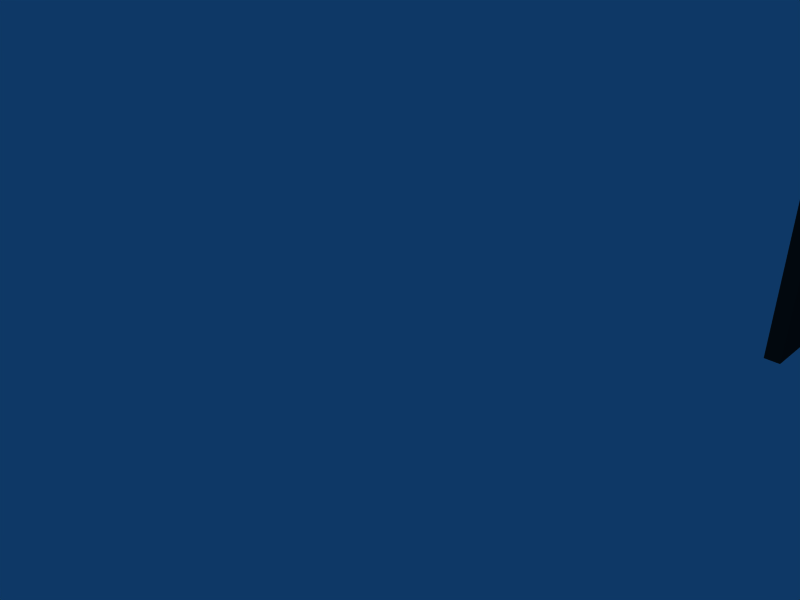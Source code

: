 # Source: table_1.blend  (saved by Blender 2.46.0; exported with 4.5.12 LTS)
import bpy
from mathutils import Matrix  # noqa: F401  (used for matrix-valued properties, if any)

bpy.ops.wm.read_factory_settings(use_empty=True)
scene = bpy.context.scene
scene.name = 'Scene'

# ---- collections
col_collection_1 = bpy.data.collections.new('Collection 1'); scene.collection.children.link(col_collection_1)
col_collection_5 = bpy.data.collections.new('Collection 5'); scene.collection.children.link(col_collection_5)

# ---- materials (node trees are filled in below, after node groups)
mat_fusta_taula = bpy.data.materials.new('fusta_taula')
mat_fusta_taula.alpha_threshold = 0.0
mat_fusta_taula.preview_render_type = 'FLAT'
mat_fusta_taula.diffuse_color = (0.1396, 0.1396, 0.1396, 1.0)
mat_fusta_taula.roughness = 0.5
mat_fusta_taula.specular_intensity = 0.2644
mat_fusta_taula.line_color = (0.0, 0.0, 0.0, 1.0)
mat_patas_metal = bpy.data.materials.new('patas_metal')
mat_patas_metal.alpha_threshold = 0.0
mat_patas_metal.preview_render_type = 'FLAT'
mat_patas_metal.roughness = 0.5
mat_patas_metal.specular_intensity = 1.929
mat_patas_metal.line_color = (0.0, 0.0, 0.0, 1.0)
mat_patas_metal_001 = bpy.data.materials.new('patas_metal.001')
mat_patas_metal_001.alpha_threshold = 0.0
mat_patas_metal_001.preview_render_type = 'FLAT'
mat_patas_metal_001.roughness = 0.5
mat_patas_metal_001.specular_intensity = 1.929
mat_patas_metal_001.line_color = (0.0, 0.0, 0.0, 1.0)
mat_patas_metal_002 = bpy.data.materials.new('patas_metal.002')
mat_patas_metal_002.alpha_threshold = 0.0
mat_patas_metal_002.preview_render_type = 'FLAT'
mat_patas_metal_002.roughness = 0.5
mat_patas_metal_002.specular_intensity = 1.929
mat_patas_metal_002.line_color = (0.0, 0.0, 0.0, 1.0)
mat_patas_metal_003 = bpy.data.materials.new('patas_metal.003')
mat_patas_metal_003.alpha_threshold = 0.0
mat_patas_metal_003.preview_render_type = 'FLAT'
mat_patas_metal_003.roughness = 0.5
mat_patas_metal_003.specular_intensity = 1.929
mat_patas_metal_003.line_color = (0.0, 0.0, 0.0, 1.0)
mat_ceramix2 = bpy.data.materials.new('ceramix2')
mat_ceramix2.alpha_threshold = 0.0
mat_ceramix2.diffuse_color = (1.0, 0.549, 0.0, 1.0)
mat_ceramix2.roughness = 0.5
mat_ceramix2.line_color = (0.0, 0.0, 0.0, 1.0)
mat_ceramix2_001 = bpy.data.materials.new('ceramix2.001')
mat_ceramix2_001.alpha_threshold = 0.0
mat_ceramix2_001.diffuse_color = (1.0, 0.549, 0.0, 1.0)
mat_ceramix2_001.roughness = 0.5
mat_ceramix2_001.line_color = (0.0, 0.0, 0.0, 1.0)

# ---- material node trees

# ---- world
world_world = bpy.data.worlds.new('World'); scene.world = world_world
world_world.color = (0.05656, 0.2208, 0.4)
world_world.use_sun_shadow = False
world_world.sun_shadow_jitter_overblur = 0.0
world_world.cycles.sampling_method = 'MANUAL'
world_world.cycles.sample_map_resolution = 256

# ---- cameras
cam_camera = bpy.data.cameras.new('Camera')
cam_camera.passepartout_alpha = 0.7
cam_camera.clip_end = 100.0
cam_camera.lens = 35.0
cam_camera.ortho_scale = 7.314
cam_camera.show_passepartout = False
cam_camera.dof.focus_distance = 0.0
cam_camera.dof.aperture_fstop = 128.0

# ---- meshes
me_plane_009 = bpy.data.meshes.new('Plane.009')
me_plane_009.from_pydata([(7.004e-07, 0.5333, 9.718e-08), (7.004e-07, 0.1333, 8.067e-08), (-4.733, 0.1333, 8.067e-08), (-4.733, 0.5333, 9.718e-08), (-5.067, 0.1333, 8.067e-08), (-5.067, 0.5333, 9.718e-08), (-4.733, -4.0, -2.314e-07), (-5.067, -4.0, -2.314e-07), (-5.067, -4.0, 2.0), (-4.733, -4.0, 2.0), (-5.067, 0.5333, 2.0), (-5.067, 0.1333, 2.0), (-4.733, 0.5333, 2.0), (-4.733, 0.1333, 2.0), (7.004e-07, 0.1333, 2.0), (7.004e-07, 0.5333, 2.0), (-4.733, -4.0, 0.6), (-4.733, 0.1333, 0.6), (-5.067, -4.0, 0.6), (-5.067, 0.1333, 0.6), (-5.067, 0.5333, 0.6), (-4.733, 0.5333, 0.6), (7.004e-07, 0.5333, 0.6), (7.004e-07, 0.1333, 0.6), (-4.733, -4.0, 1.09), (-4.733, 0.1333, 1.09), (-5.067, -4.0, 1.09), (-5.067, 0.1333, 1.09), (-5.067, 0.5333, 1.09), (-4.733, 0.5333, 1.09), (7.004e-07, 0.5333, 1.09), (7.004e-07, 0.1333, 1.09), (-5.067, -0.05667, 6.633e-08), (-4.733, -0.05667, 6.633e-08), (-4.733, -0.05667, 2.0), (-5.067, -0.05667, 2.0), (-4.733, -0.05667, 0.6), (-5.067, -0.05667, 0.6), (-4.733, -0.05667, 1.09), (-5.067, -0.05667, 1.09), (-5.067, -0.4177, 3.908e-08), (-4.733, -0.4177, 3.908e-08), (-4.733, -0.4177, 2.0), (-5.067, -0.4177, 2.0), (-4.733, -0.4177, 0.6), (-5.067, -0.4177, 0.6), (-4.733, -0.4177, 1.09), (-5.067, -0.4177, 1.09), (9.537e-07, -0.4177, 1.09), (9.537e-07, -0.4177, 0.6), (9.537e-07, -0.05667, 1.09), (9.537e-07, -0.05667, 0.6)], [], [(0, 3, 2, 1), (2, 3, 5, 4), (13, 12, 15, 14), (10, 12, 13, 11), (7, 18, 16, 6), (5, 20, 19, 4), (3, 21, 20, 5), (0, 22, 21, 3), (22, 0, 1, 23), (2, 17, 23, 1), (18, 26, 24, 16), (26, 8, 9, 24), (20, 28, 27, 19), (28, 10, 11, 27), (21, 29, 28, 20), (29, 12, 10, 28), (22, 30, 29, 21), (30, 15, 12, 29), (23, 31, 30, 22), (31, 14, 15, 30), (17, 25, 31, 23), (25, 13, 14, 31), (4, 32, 33, 2), (35, 11, 13, 34), (36, 17, 2, 33), (19, 37, 32, 4), (38, 25, 17, 36), (34, 13, 25, 38), (27, 39, 37, 19), (11, 35, 39, 27), (32, 40, 41, 33), (40, 7, 6, 41), (8, 43, 42, 9), (43, 35, 34, 42), (16, 44, 41, 6), (44, 36, 33, 41), (37, 45, 40, 32), (45, 18, 7, 40), (24, 46, 44, 16), (9, 42, 46, 24), (42, 34, 38, 46), (39, 47, 45, 37), (47, 26, 18, 45), (35, 43, 47, 39), (43, 8, 26, 47), (44, 46, 48, 49), (46, 38, 50, 48), (36, 44, 49, 51), (38, 36, 51, 50), (48, 50, 51, 49)])
me_plane_009.materials.append(mat_fusta_taula)
me_plane_009.use_remesh_preserve_volume = False
me_plane_009.use_remesh_preserve_attributes = False
me_plane_009.use_mirror_vertex_groups = False
me_plane_009.update()
me_cube_002 = bpy.data.meshes.new('Cube.002')
me_cube_002.from_pydata([(0.21, 0.3, -0.3), (0.21, -0.3, -0.3), (-0.21, -0.3, -0.3), (-0.21, 0.3, -0.3), (0.21, 0.3, 0.3), (0.21, -0.3, 0.3), (-0.21, -0.3, 0.3), (-0.21, 0.3, 0.3), (0.1817, 0.2596, 0.3), (-0.1817, 0.2596, 0.3), (-0.1817, -0.2596, 0.3), (0.1817, -0.2596, 0.3), (0.1817, 0.2596, 0.05766), (0.1817, -0.2596, 0.05766), (-0.1817, -0.2596, 0.05766), (-0.1817, 0.2596, 0.05766)], [], [(0, 1, 2, 3), (0, 4, 5, 1), (1, 5, 6, 2), (2, 6, 7, 3), (4, 0, 3, 7), (4, 7, 9, 8), (7, 6, 10, 9), (6, 5, 11, 10), (5, 4, 8, 11), (11, 8, 12, 13), (10, 11, 13, 14), (9, 10, 14, 15), (8, 9, 15, 12)])
me_cube_002.materials.append(mat_patas_metal)
me_cube_002.use_remesh_preserve_volume = False
me_cube_002.use_remesh_preserve_attributes = False
me_cube_002.use_mirror_vertex_groups = False
me_cube_002.update()
me_cube_008 = bpy.data.meshes.new('Cube.008')
me_cube_008.from_pydata([(0.21, 0.3, -0.3), (0.21, -0.3, -0.3), (-0.21, -0.3, -0.3), (-0.21, 0.3, -0.3), (0.21, 0.3, 0.3), (0.21, -0.3, 0.3), (-0.21, -0.3, 0.3), (-0.21, 0.3, 0.3), (0.1817, 0.2596, 0.3), (-0.1817, 0.2596, 0.3), (-0.1817, -0.2596, 0.3), (0.1817, -0.2596, 0.3), (0.1817, 0.2596, 0.05766), (0.1817, -0.2596, 0.05766), (-0.1817, -0.2596, 0.05766), (-0.1817, 0.2596, 0.05766)], [], [(0, 1, 2, 3), (0, 4, 5, 1), (1, 5, 6, 2), (2, 6, 7, 3), (4, 0, 3, 7), (4, 7, 9, 8), (7, 6, 10, 9), (6, 5, 11, 10), (5, 4, 8, 11), (11, 8, 12, 13), (10, 11, 13, 14), (9, 10, 14, 15), (8, 9, 15, 12)])
me_cube_008.materials.append(mat_patas_metal_001)
me_cube_008.use_remesh_preserve_volume = False
me_cube_008.use_remesh_preserve_attributes = False
me_cube_008.use_mirror_vertex_groups = False
me_cube_008.update()
me_cube_004 = bpy.data.meshes.new('Cube.004')
me_cube_004.from_pydata([(0.1, 0.1, -0.1), (0.1, -0.1, -0.1), (-0.1, -0.1, -0.1), (-0.1, 0.1, -0.1), (0.1, 0.1, 0.1), (0.1, -0.1, 0.1), (-0.1, -0.1, 0.1), (-0.1, 0.1, 0.1)], [], [(0, 1, 2, 3), (4, 7, 6, 5), (0, 4, 5, 1), (1, 5, 6, 2), (2, 6, 7, 3), (4, 0, 3, 7)])
me_cube_004.materials.append(mat_patas_metal_002)
me_cube_004.use_remesh_preserve_volume = False
me_cube_004.use_remesh_preserve_attributes = False
me_cube_004.use_mirror_vertex_groups = False
me_cube_004.update()
me_cube_007 = bpy.data.meshes.new('Cube.007')
me_cube_007.from_pydata([(0.1, 0.1, -0.1), (0.1, -0.1, -0.1), (-0.1, -0.1, -0.1), (-0.1, 0.1, -0.1), (0.1, 0.1, 0.1), (0.1, -0.1, 0.1), (-0.1, -0.1, 0.1), (-0.1, 0.1, 0.1)], [], [(0, 1, 2, 3), (4, 7, 6, 5), (0, 4, 5, 1), (1, 5, 6, 2), (2, 6, 7, 3), (4, 0, 3, 7)])
me_cube_007.materials.append(mat_patas_metal_003)
me_cube_007.use_remesh_preserve_volume = False
me_cube_007.use_remesh_preserve_attributes = False
me_cube_007.use_mirror_vertex_groups = False
me_cube_007.update()
me_cube_005 = bpy.data.meshes.new('Cube.005')
me_cube_005.from_pydata([(0.1817, 0.2596, 0.05766), (0.1817, -0.2596, 0.05766), (-0.1817, -0.2596, 0.05766), (-0.1817, 0.2596, 0.05766)], [], [(0, 3, 2, 1)])
me_cube_005.use_remesh_preserve_volume = False
me_cube_005.use_remesh_preserve_attributes = False
me_cube_005.use_mirror_vertex_groups = False
me_cube_005.update()
me_cube_006 = bpy.data.meshes.new('Cube.006')
me_cube_006.from_pydata([(0.1817, 0.2596, 0.05766), (0.1817, -0.2596, 0.05766), (-0.1817, -0.2596, 0.05766), (-0.1817, 0.2596, 0.05766)], [], [(0, 3, 2, 1)])
me_cube_006.use_remesh_preserve_volume = False
me_cube_006.use_remesh_preserve_attributes = False
me_cube_006.use_mirror_vertex_groups = False
me_cube_006.update()
me_circle_005 = bpy.data.meshes.new('Circle.005')
me_circle_005.from_pydata([(0.07071, 0.07071, 0.0), (0.08315, 0.05556, 0.0), (0.09239, 0.03827, 0.0), (0.09808, 0.01951, 0.0), (0.1, 2.14e-07, 0.0), (0.09808, -0.01951, 0.0), (0.09239, -0.03827, 0.0), (0.08315, -0.05556, 0.0), (0.07071, -0.07071, 0.0), (0.05556, -0.08315, 0.0), (0.03827, -0.09239, 0.0), (0.01951, -0.09808, 0.0), (2.535e-07, -0.1, 0.0), (-0.01951, -0.09808, 0.0), (-0.03827, -0.09239, 0.0), (-0.05556, -0.08315, 0.0), (-0.07071, -0.07071, 0.0), (-0.08315, -0.05556, 0.0), (-0.09239, -0.03827, 0.0), (-0.09808, -0.01951, 0.0), (-0.1, 3.03e-07, 0.0), (-0.09808, 0.01951, 0.0), (-0.09239, 0.03827, 0.0), (-0.08315, 0.05556, 0.0), (-0.07071, 0.07071, 0.0), (-0.05556, 0.08315, 0.0), (-0.03827, 0.09239, 0.0), (-0.01951, 0.09808, 0.0), (4.466e-07, 0.1, 0.0), (0.01951, 0.09808, 0.0), (0.03827, 0.09239, 0.0), (0.05556, 0.08315, 0.0), (2.861e-07, 2.064e-07, 0.0), (0.05556, 0.08315, 0.02), (0.03827, 0.09239, 0.02), (0.01951, 0.09808, 0.02), (4.466e-07, 0.1, 0.02), (-0.01951, 0.09808, 0.02), (-0.03827, 0.09239, 0.02), (-0.05556, 0.08315, 0.02), (-0.07071, 0.07071, 0.02), (-0.08315, 0.05556, 0.02), (-0.09239, 0.03827, 0.02), (-0.09808, 0.01951, 0.02), (-0.1, 3.03e-07, 0.02), (-0.09808, -0.01951, 0.02), (-0.09239, -0.03827, 0.02), (-0.08315, -0.05556, 0.02), (-0.07071, -0.07071, 0.02), (-0.05556, -0.08315, 0.02), (-0.03827, -0.09239, 0.02), (-0.01951, -0.09808, 0.02), (2.535e-07, -0.1, 0.02), (0.01951, -0.09808, 0.02), (0.03827, -0.09239, 0.02), (0.05556, -0.08315, 0.02), (0.07071, -0.07071, 0.02), (0.08315, -0.05556, 0.02), (0.09239, -0.03827, 0.02), (0.09808, -0.01951, 0.02), (0.1, 2.14e-07, 0.02), (0.09808, 0.01951, 0.02), (0.09239, 0.03827, 0.02), (0.08315, 0.05556, 0.02), (0.07071, 0.07071, 0.02), (0.1278, 0.1278, 0.07075), (0.1503, 0.1004, 0.07075), (0.167, 0.06916, 0.07075), (0.1773, 0.03526, 0.07075), (0.1807, 1.965e-07, 0.07075), (0.1773, -0.03526, 0.07075), (0.167, -0.06916, 0.07075), (0.1503, -0.1004, 0.07075), (0.1278, -0.1278, 0.07075), (0.1004, -0.1503, 0.07075), (0.06916, -0.167, 0.07075), (0.03526, -0.1773, 0.07075), (1.942e-07, -0.1807, 0.07075), (-0.03526, -0.1773, 0.07075), (-0.06916, -0.167, 0.07075), (-0.1004, -0.1503, 0.07075), (-0.1278, -0.1278, 0.07075), (-0.1503, -0.1004, 0.07075), (-0.167, -0.06916, 0.07075), (-0.1773, -0.03526, 0.07075), (-0.1807, 3.574e-07, 0.07075), (-0.1773, 0.03526, 0.07075), (-0.167, 0.06916, 0.07075), (-0.1503, 0.1004, 0.07075), (-0.1278, 0.1278, 0.07075), (-0.1004, 0.1503, 0.07075), (-0.06916, 0.167, 0.07075), (-0.03526, 0.1773, 0.07075), (5.432e-07, 0.1807, 0.07075), (0.03526, 0.1773, 0.07075), (0.06916, 0.167, 0.07075), (0.1004, 0.1503, 0.07075), (0.1004, 0.1503, 0.1552), (0.06916, 0.167, 0.1552), (0.03526, 0.1773, 0.1552), (5.432e-07, 0.1807, 0.1552), (-0.03526, 0.1773, 0.1552), (-0.06916, 0.167, 0.1552), (-0.1004, 0.1503, 0.1552), (-0.1278, 0.1278, 0.1552), (-0.1503, 0.1004, 0.1552), (-0.167, 0.06916, 0.1552), (-0.1773, 0.03526, 0.1552), (-0.1807, 3.574e-07, 0.1552), (-0.1773, -0.03526, 0.1552), (-0.167, -0.06916, 0.1552), (-0.1503, -0.1004, 0.1552), (-0.1278, -0.1278, 0.1552), (-0.1004, -0.1503, 0.1552), (-0.06916, -0.167, 0.1552), (-0.03526, -0.1773, 0.1552), (1.942e-07, -0.1807, 0.1552), (0.03526, -0.1773, 0.1552), (0.06916, -0.167, 0.1552), (0.1004, -0.1503, 0.1552), (0.1278, -0.1278, 0.1552), (0.1503, -0.1004, 0.1552), (0.167, -0.06916, 0.1552), (0.1773, -0.03526, 0.1552), (0.1807, 1.965e-07, 0.1552), (0.1773, 0.03526, 0.1552), (0.167, 0.06916, 0.1552), (0.1503, 0.1004, 0.1552), (0.1278, 0.1278, 0.1552), (0.05504, 0.05504, 0.2232), (0.06472, 0.04324, 0.2232), (0.07191, 0.02979, 0.2232), (0.07634, 0.01518, 0.2232), (0.07783, 2.161e-07, 0.2232), (0.07634, -0.01518, 0.2232), (0.07191, -0.02979, 0.2232), (0.06472, -0.04324, 0.2232), (0.05504, -0.05504, 0.2232), (0.04324, -0.06472, 0.2232), (0.02979, -0.07191, 0.2232), (0.01518, -0.07634, 0.2232), (2.731e-07, -0.07783, 0.2232), (-0.01518, -0.07634, 0.2232), (-0.02979, -0.07191, 0.2232), (-0.04324, -0.06472, 0.2232), (-0.05504, -0.05504, 0.2232), (-0.06472, -0.04324, 0.2232), (-0.07191, -0.02979, 0.2232), (-0.07634, -0.01518, 0.2232), (-0.07783, 2.854e-07, 0.2232), (-0.07634, 0.01518, 0.2232), (-0.07191, 0.02979, 0.2232), (-0.06472, 0.04324, 0.2232), (-0.05504, 0.05504, 0.2232), (-0.04324, 0.06472, 0.2232), (-0.02979, 0.07191, 0.2232), (-0.01518, 0.07634, 0.2232), (4.234e-07, 0.07783, 0.2232), (0.01519, 0.07634, 0.2232), (0.02979, 0.07191, 0.2232), (0.04324, 0.06472, 0.2232), (0.04324, 0.06472, 0.2678), (0.02979, 0.07191, 0.2678), (0.01519, 0.07634, 0.2678), (4.234e-07, 0.07783, 0.2678), (-0.01518, 0.07634, 0.2678), (-0.02979, 0.07191, 0.2678), (-0.04324, 0.06472, 0.2678), (-0.05504, 0.05504, 0.2678), (-0.06472, 0.04324, 0.2678), (-0.07191, 0.02979, 0.2678), (-0.07634, 0.01518, 0.2678), (-0.07783, 2.854e-07, 0.2678), (-0.07634, -0.01518, 0.2678), (-0.07191, -0.02979, 0.2678), (-0.06472, -0.04324, 0.2678), (-0.05504, -0.05504, 0.2678), (-0.04324, -0.06472, 0.2678), (-0.02979, -0.07191, 0.2678), (-0.01518, -0.07634, 0.2678), (2.731e-07, -0.07783, 0.2678), (0.01518, -0.07634, 0.2678), (0.02979, -0.07191, 0.2678), (0.04324, -0.06472, 0.2678), (0.05504, -0.05504, 0.2678), (0.06472, -0.04324, 0.2678), (0.07191, -0.02979, 0.2678), (0.07634, -0.01518, 0.2678), (0.07783, 2.161e-07, 0.2678), (0.07634, 0.01518, 0.2678), (0.07191, 0.02979, 0.2678), (0.06472, 0.04324, 0.2678), (0.05504, 0.05504, 0.2678), (0.1232, 0.1232, 0.3123), (0.1449, 0.09682, 0.3123), (0.161, 0.06669, 0.3123), (0.1709, 0.034, 0.3123), (0.1743, 1.978e-07, 0.3123), (0.1709, -0.034, 0.3123), (0.161, -0.06669, 0.3123), (0.1449, -0.09682, 0.3123), (0.1232, -0.1232, 0.3123), (0.09682, -0.1449, 0.3123), (0.06669, -0.161, 0.3123), (0.034, -0.1709, 0.3123), (1.97e-07, -0.1743, 0.3123), (-0.034, -0.1709, 0.3123), (-0.06669, -0.161, 0.3123), (-0.09682, -0.1449, 0.3123), (-0.1232, -0.1232, 0.3123), (-0.1449, -0.09682, 0.3123), (-0.161, -0.06669, 0.3123), (-0.1709, -0.034, 0.3123), (-0.1743, 3.53e-07, 0.3123), (-0.1709, 0.034, 0.3123), (-0.161, 0.06669, 0.3123), (-0.1449, 0.09682, 0.3123), (-0.1232, 0.1232, 0.3123), (-0.09682, 0.1449, 0.3123), (-0.06669, 0.161, 0.3123), (-0.034, 0.1709, 0.3123), (5.336e-07, 0.1743, 0.3123), (0.034, 0.1709, 0.3123), (0.06669, 0.161, 0.3123), (0.09682, 0.1449, 0.3123), (0.1449, 0.09682, 0.336), (0.1232, 0.1232, 0.336), (0.161, 0.06669, 0.336), (0.1709, 0.034, 0.336), (0.1743, 1.978e-07, 0.336), (0.1709, -0.034, 0.336), (0.161, -0.06669, 0.336), (0.1449, -0.09682, 0.336), (0.1232, -0.1232, 0.336), (0.09682, -0.1449, 0.336), (0.06669, -0.161, 0.336), (0.034, -0.1709, 0.336), (1.97e-07, -0.1743, 0.336), (-0.034, -0.1709, 0.336), (-0.06669, -0.161, 0.336), (-0.09682, -0.1449, 0.336), (-0.1232, -0.1232, 0.336), (-0.1449, -0.09682, 0.336), (-0.161, -0.06669, 0.336), (-0.1709, -0.034, 0.336), (-0.1743, 3.53e-07, 0.336), (-0.1709, 0.034, 0.336), (-0.161, 0.06669, 0.336), (-0.1449, 0.09682, 0.336), (-0.1232, 0.1232, 0.336), (-0.09682, 0.1449, 0.336), (-0.06669, 0.161, 0.336), (-0.034, 0.1709, 0.336), (5.336e-07, 0.1743, 0.336), (0.034, 0.1709, 0.336), (0.06669, 0.161, 0.336), (0.09682, 0.1449, 0.336), (0.1049, 0.1049, 0.336), (0.1234, 0.08244, 0.336), (0.1371, 0.05678, 0.336), (0.1455, 0.02895, 0.336), (0.1484, 2.019e-07, 0.336), (0.1455, -0.02895, 0.336), (0.1371, -0.05678, 0.336), (0.1234, -0.08243, 0.336), (0.1049, -0.1049, 0.336), (0.08244, -0.1234, 0.336), (0.05678, -0.1371, 0.336), (0.02895, -0.1455, 0.336), (2.16e-07, -0.1484, 0.336), (-0.02895, -0.1455, 0.336), (-0.05678, -0.1371, 0.336), (-0.08243, -0.1234, 0.336), (-0.1049, -0.1049, 0.336), (-0.1234, -0.08243, 0.336), (-0.1371, -0.05678, 0.336), (-0.1455, -0.02895, 0.336), (-0.1484, 3.339e-07, 0.336), (-0.1455, 0.02895, 0.336), (-0.1371, 0.05678, 0.336), (-0.1234, 0.08244, 0.336), (-0.1049, 0.1049, 0.336), (-0.08243, 0.1234, 0.336), (-0.05678, 0.1371, 0.336), (-0.02895, 0.1455, 0.336), (5.026e-07, 0.1484, 0.336), (0.02895, 0.1455, 0.336), (0.05678, 0.1371, 0.336), (0.08244, 0.1234, 0.336), (0.09613, 0.09613, 0.3254), (0.113, 0.07553, 0.3254), (0.1256, 0.05203, 0.3254), (0.1333, 0.02652, 0.3254), (0.136, 2.041e-07, 0.3254), (0.1333, -0.02652, 0.3254), (0.1256, -0.05203, 0.3254), (0.113, -0.07553, 0.3254), (0.09613, -0.09613, 0.3254), (0.07553, -0.113, 0.3254), (0.05203, -0.1256, 0.3254), (0.02652, -0.1333, 0.3254), (2.25e-07, -0.1359, 0.3254), (-0.02652, -0.1333, 0.3254), (-0.05203, -0.1256, 0.3254), (-0.07553, -0.113, 0.3254), (-0.09613, -0.09613, 0.3254), (-0.113, -0.07553, 0.3254), (-0.1256, -0.05203, 0.3254), (-0.1333, -0.02652, 0.3254), (-0.1359, 3.251e-07, 0.3254), (-0.1333, 0.02652, 0.3254), (-0.1256, 0.05203, 0.3254), (-0.113, 0.07553, 0.3254), (-0.09613, 0.09613, 0.3254), (-0.07553, 0.113, 0.3254), (-0.05203, 0.1256, 0.3254), (-0.02652, 0.1333, 0.3254), (4.875e-07, 0.136, 0.3254), (0.02652, 0.1333, 0.3254), (0.05203, 0.1256, 0.3254), (0.07553, 0.113, 0.3254)], [], [(32, 0, 1), (32, 1, 2), (32, 2, 3), (32, 3, 4), (32, 4, 5), (32, 5, 6), (32, 6, 7), (32, 7, 8), (32, 8, 9), (32, 9, 10), (32, 10, 11), (32, 11, 12), (32, 12, 13), (32, 13, 14), (32, 14, 15), (32, 15, 16), (32, 16, 17), (32, 17, 18), (32, 18, 19), (32, 19, 20), (32, 20, 21), (32, 21, 22), (32, 22, 23), (32, 23, 24), (32, 24, 25), (32, 25, 26), (32, 26, 27), (32, 27, 28), (32, 28, 29), (32, 29, 30), (32, 30, 31), (31, 0, 32), (0, 31, 33, 64), (31, 30, 34, 33), (30, 29, 35, 34), (29, 28, 36, 35), (28, 27, 37, 36), (27, 26, 38, 37), (26, 25, 39, 38), (25, 24, 40, 39), (24, 23, 41, 40), (23, 22, 42, 41), (22, 21, 43, 42), (21, 20, 44, 43), (20, 19, 45, 44), (19, 18, 46, 45), (18, 17, 47, 46), (17, 16, 48, 47), (16, 15, 49, 48), (15, 14, 50, 49), (14, 13, 51, 50), (13, 12, 52, 51), (12, 11, 53, 52), (11, 10, 54, 53), (10, 9, 55, 54), (9, 8, 56, 55), (8, 7, 57, 56), (7, 6, 58, 57), (6, 5, 59, 58), (5, 4, 60, 59), (4, 3, 61, 60), (3, 2, 62, 61), (2, 1, 63, 62), (1, 0, 64, 63), (63, 64, 65, 66), (62, 63, 66, 67), (61, 62, 67, 68), (60, 61, 68, 69), (59, 60, 69, 70), (58, 59, 70, 71), (57, 58, 71, 72), (56, 57, 72, 73), (55, 56, 73, 74), (54, 55, 74, 75), (53, 54, 75, 76), (52, 53, 76, 77), (51, 52, 77, 78), (50, 51, 78, 79), (49, 50, 79, 80), (48, 49, 80, 81), (47, 48, 81, 82), (46, 47, 82, 83), (45, 46, 83, 84), (44, 45, 84, 85), (43, 44, 85, 86), (42, 43, 86, 87), (41, 42, 87, 88), (40, 41, 88, 89), (39, 40, 89, 90), (38, 39, 90, 91), (37, 38, 91, 92), (36, 37, 92, 93), (35, 36, 93, 94), (34, 35, 94, 95), (33, 34, 95, 96), (64, 33, 96, 65), (65, 96, 97, 128), (96, 95, 98, 97), (95, 94, 99, 98), (94, 93, 100, 99), (93, 92, 101, 100), (92, 91, 102, 101), (91, 90, 103, 102), (90, 89, 104, 103), (89, 88, 105, 104), (88, 87, 106, 105), (87, 86, 107, 106), (86, 85, 108, 107), (85, 84, 109, 108), (84, 83, 110, 109), (83, 82, 111, 110), (82, 81, 112, 111), (81, 80, 113, 112), (80, 79, 114, 113), (79, 78, 115, 114), (78, 77, 116, 115), (77, 76, 117, 116), (76, 75, 118, 117), (75, 74, 119, 118), (74, 73, 120, 119), (73, 72, 121, 120), (72, 71, 122, 121), (71, 70, 123, 122), (70, 69, 124, 123), (69, 68, 125, 124), (68, 67, 126, 125), (67, 66, 127, 126), (66, 65, 128, 127), (127, 128, 129, 130), (126, 127, 130, 131), (125, 126, 131, 132), (124, 125, 132, 133), (123, 124, 133, 134), (122, 123, 134, 135), (121, 122, 135, 136), (120, 121, 136, 137), (119, 120, 137, 138), (118, 119, 138, 139), (117, 118, 139, 140), (116, 117, 140, 141), (115, 116, 141, 142), (114, 115, 142, 143), (113, 114, 143, 144), (112, 113, 144, 145), (111, 112, 145, 146), (110, 111, 146, 147), (109, 110, 147, 148), (108, 109, 148, 149), (107, 108, 149, 150), (106, 107, 150, 151), (105, 106, 151, 152), (104, 105, 152, 153), (103, 104, 153, 154), (102, 103, 154, 155), (101, 102, 155, 156), (100, 101, 156, 157), (99, 100, 157, 158), (98, 99, 158, 159), (97, 98, 159, 160), (128, 97, 160, 129), (129, 160, 161, 192), (160, 159, 162, 161), (159, 158, 163, 162), (158, 157, 164, 163), (157, 156, 165, 164), (156, 155, 166, 165), (155, 154, 167, 166), (154, 153, 168, 167), (153, 152, 169, 168), (152, 151, 170, 169), (151, 150, 171, 170), (150, 149, 172, 171), (149, 148, 173, 172), (148, 147, 174, 173), (147, 146, 175, 174), (146, 145, 176, 175), (145, 144, 177, 176), (144, 143, 178, 177), (143, 142, 179, 178), (142, 141, 180, 179), (141, 140, 181, 180), (140, 139, 182, 181), (139, 138, 183, 182), (138, 137, 184, 183), (137, 136, 185, 184), (136, 135, 186, 185), (135, 134, 187, 186), (134, 133, 188, 187), (133, 132, 189, 188), (132, 131, 190, 189), (131, 130, 191, 190), (130, 129, 192, 191), (191, 192, 193, 194), (190, 191, 194, 195), (189, 190, 195, 196), (188, 189, 196, 197), (187, 188, 197, 198), (186, 187, 198, 199), (185, 186, 199, 200), (184, 185, 200, 201), (183, 184, 201, 202), (182, 183, 202, 203), (181, 182, 203, 204), (180, 181, 204, 205), (179, 180, 205, 206), (178, 179, 206, 207), (177, 178, 207, 208), (176, 177, 208, 209), (175, 176, 209, 210), (174, 175, 210, 211), (173, 174, 211, 212), (172, 173, 212, 213), (171, 172, 213, 214), (170, 171, 214, 215), (169, 170, 215, 216), (168, 169, 216, 217), (167, 168, 217, 218), (166, 167, 218, 219), (165, 166, 219, 220), (164, 165, 220, 221), (163, 164, 221, 222), (162, 163, 222, 223), (161, 162, 223, 224), (192, 161, 224, 193), (194, 193, 226, 225), (195, 194, 225, 227), (196, 195, 227, 228), (197, 196, 228, 229), (198, 197, 229, 230), (199, 198, 230, 231), (200, 199, 231, 232), (201, 200, 232, 233), (202, 201, 233, 234), (203, 202, 234, 235), (204, 203, 235, 236), (205, 204, 236, 237), (206, 205, 237, 238), (207, 206, 238, 239), (208, 207, 239, 240), (209, 208, 240, 241), (210, 209, 241, 242), (211, 210, 242, 243), (212, 211, 243, 244), (213, 212, 244, 245), (214, 213, 245, 246), (215, 214, 246, 247), (216, 215, 247, 248), (217, 216, 248, 249), (218, 217, 249, 250), (219, 218, 250, 251), (220, 219, 251, 252), (221, 220, 252, 253), (222, 221, 253, 254), (223, 222, 254, 255), (224, 223, 255, 256), (193, 224, 256, 226), (225, 226, 257, 258), (227, 225, 258, 259), (228, 227, 259, 260), (229, 228, 260, 261), (230, 229, 261, 262), (231, 230, 262, 263), (232, 231, 263, 264), (233, 232, 264, 265), (234, 233, 265, 266), (235, 234, 266, 267), (236, 235, 267, 268), (237, 236, 268, 269), (238, 237, 269, 270), (239, 238, 270, 271), (240, 239, 271, 272), (241, 240, 272, 273), (242, 241, 273, 274), (243, 242, 274, 275), (244, 243, 275, 276), (245, 244, 276, 277), (246, 245, 277, 278), (247, 246, 278, 279), (248, 247, 279, 280), (249, 248, 280, 281), (250, 249, 281, 282), (251, 250, 282, 283), (252, 251, 283, 284), (253, 252, 284, 285), (254, 253, 285, 286), (255, 254, 286, 287), (256, 255, 287, 288), (226, 256, 288, 257), (258, 257, 289, 290), (259, 258, 290, 291), (260, 259, 291, 292), (261, 260, 292, 293), (262, 261, 293, 294), (263, 262, 294, 295), (264, 263, 295, 296), (265, 264, 296, 297), (266, 265, 297, 298), (267, 266, 298, 299), (268, 267, 299, 300), (269, 268, 300, 301), (270, 269, 301, 302), (271, 270, 302, 303), (272, 271, 303, 304), (273, 272, 304, 305), (274, 273, 305, 306), (275, 274, 306, 307), (276, 275, 307, 308), (277, 276, 308, 309), (278, 277, 309, 310), (279, 278, 310, 311), (280, 279, 311, 312), (281, 280, 312, 313), (282, 281, 313, 314), (283, 282, 314, 315), (284, 283, 315, 316), (285, 284, 316, 317), (286, 285, 317, 318), (287, 286, 318, 319), (288, 287, 319, 320), (257, 288, 320, 289)])
me_circle_005.polygons.foreach_set('use_smooth', [True] * 320)
me_circle_005.materials.append(mat_ceramix2)
me_circle_005.use_remesh_preserve_volume = False
me_circle_005.use_remesh_preserve_attributes = False
me_circle_005.use_mirror_vertex_groups = False
me_circle_005.update()
me_circle_004 = bpy.data.meshes.new('Circle.004')
me_circle_004.from_pydata([(0.07071, 0.07071, 0.0), (0.08315, 0.05556, 0.0), (0.09239, 0.03827, 0.0), (0.09808, 0.01951, 0.0), (0.1, 2.14e-07, 0.0), (0.09808, -0.01951, 0.0), (0.09239, -0.03827, 0.0), (0.08315, -0.05556, 0.0), (0.07071, -0.07071, 0.0), (0.05556, -0.08315, 0.0), (0.03827, -0.09239, 0.0), (0.01951, -0.09808, 0.0), (2.535e-07, -0.1, 0.0), (-0.01951, -0.09808, 0.0), (-0.03827, -0.09239, 0.0), (-0.05556, -0.08315, 0.0), (-0.07071, -0.07071, 0.0), (-0.08315, -0.05556, 0.0), (-0.09239, -0.03827, 0.0), (-0.09808, -0.01951, 0.0), (-0.1, 3.03e-07, 0.0), (-0.09808, 0.01951, 0.0), (-0.09239, 0.03827, 0.0), (-0.08315, 0.05556, 0.0), (-0.07071, 0.07071, 0.0), (-0.05556, 0.08315, 0.0), (-0.03827, 0.09239, 0.0), (-0.01951, 0.09808, 0.0), (4.466e-07, 0.1, 0.0), (0.01951, 0.09808, 0.0), (0.03827, 0.09239, 0.0), (0.05556, 0.08315, 0.0), (2.861e-07, 2.064e-07, 0.0), (0.05556, 0.08315, 0.02), (0.03827, 0.09239, 0.02), (0.01951, 0.09808, 0.02), (4.466e-07, 0.1, 0.02), (-0.01951, 0.09808, 0.02), (-0.03827, 0.09239, 0.02), (-0.05556, 0.08315, 0.02), (-0.07071, 0.07071, 0.02), (-0.08315, 0.05556, 0.02), (-0.09239, 0.03827, 0.02), (-0.09808, 0.01951, 0.02), (-0.1, 3.03e-07, 0.02), (-0.09808, -0.01951, 0.02), (-0.09239, -0.03827, 0.02), (-0.08315, -0.05556, 0.02), (-0.07071, -0.07071, 0.02), (-0.05556, -0.08315, 0.02), (-0.03827, -0.09239, 0.02), (-0.01951, -0.09808, 0.02), (2.535e-07, -0.1, 0.02), (0.01951, -0.09808, 0.02), (0.03827, -0.09239, 0.02), (0.05556, -0.08315, 0.02), (0.07071, -0.07071, 0.02), (0.08315, -0.05556, 0.02), (0.09239, -0.03827, 0.02), (0.09808, -0.01951, 0.02), (0.1, 2.14e-07, 0.02), (0.09808, 0.01951, 0.02), (0.09239, 0.03827, 0.02), (0.08315, 0.05556, 0.02), (0.07071, 0.07071, 0.02), (0.1278, 0.1278, 0.07075), (0.1503, 0.1004, 0.07075), (0.167, 0.06916, 0.07075), (0.1773, 0.03526, 0.07075), (0.1807, 1.965e-07, 0.07075), (0.1773, -0.03526, 0.07075), (0.167, -0.06916, 0.07075), (0.1503, -0.1004, 0.07075), (0.1278, -0.1278, 0.07075), (0.1004, -0.1503, 0.07075), (0.06916, -0.167, 0.07075), (0.03526, -0.1773, 0.07075), (1.942e-07, -0.1807, 0.07075), (-0.03526, -0.1773, 0.07075), (-0.06916, -0.167, 0.07075), (-0.1004, -0.1503, 0.07075), (-0.1278, -0.1278, 0.07075), (-0.1503, -0.1004, 0.07075), (-0.167, -0.06916, 0.07075), (-0.1773, -0.03526, 0.07075), (-0.1807, 3.574e-07, 0.07075), (-0.1773, 0.03526, 0.07075), (-0.167, 0.06916, 0.07075), (-0.1503, 0.1004, 0.07075), (-0.1278, 0.1278, 0.07075), (-0.1004, 0.1503, 0.07075), (-0.06916, 0.167, 0.07075), (-0.03526, 0.1773, 0.07075), (5.432e-07, 0.1807, 0.07075), (0.03526, 0.1773, 0.07075), (0.06916, 0.167, 0.07075), (0.1004, 0.1503, 0.07075), (0.1004, 0.1503, 0.1552), (0.06916, 0.167, 0.1552), (0.03526, 0.1773, 0.1552), (5.432e-07, 0.1807, 0.1552), (-0.03526, 0.1773, 0.1552), (-0.06916, 0.167, 0.1552), (-0.1004, 0.1503, 0.1552), (-0.1278, 0.1278, 0.1552), (-0.1503, 0.1004, 0.1552), (-0.167, 0.06916, 0.1552), (-0.1773, 0.03526, 0.1552), (-0.1807, 3.574e-07, 0.1552), (-0.1773, -0.03526, 0.1552), (-0.167, -0.06916, 0.1552), (-0.1503, -0.1004, 0.1552), (-0.1278, -0.1278, 0.1552), (-0.1004, -0.1503, 0.1552), (-0.06916, -0.167, 0.1552), (-0.03526, -0.1773, 0.1552), (1.942e-07, -0.1807, 0.1552), (0.03526, -0.1773, 0.1552), (0.06916, -0.167, 0.1552), (0.1004, -0.1503, 0.1552), (0.1278, -0.1278, 0.1552), (0.1503, -0.1004, 0.1552), (0.167, -0.06916, 0.1552), (0.1773, -0.03526, 0.1552), (0.1807, 1.965e-07, 0.1552), (0.1773, 0.03526, 0.1552), (0.167, 0.06916, 0.1552), (0.1503, 0.1004, 0.1552), (0.1278, 0.1278, 0.1552), (0.05504, 0.05504, 0.2232), (0.06472, 0.04324, 0.2232), (0.07191, 0.02979, 0.2232), (0.07634, 0.01518, 0.2232), (0.07783, 2.161e-07, 0.2232), (0.07634, -0.01518, 0.2232), (0.07191, -0.02979, 0.2232), (0.06472, -0.04324, 0.2232), (0.05504, -0.05504, 0.2232), (0.04324, -0.06472, 0.2232), (0.02979, -0.07191, 0.2232), (0.01518, -0.07634, 0.2232), (2.731e-07, -0.07783, 0.2232), (-0.01518, -0.07634, 0.2232), (-0.02979, -0.07191, 0.2232), (-0.04324, -0.06472, 0.2232), (-0.05504, -0.05504, 0.2232), (-0.06472, -0.04324, 0.2232), (-0.07191, -0.02979, 0.2232), (-0.07634, -0.01518, 0.2232), (-0.07783, 2.854e-07, 0.2232), (-0.07634, 0.01518, 0.2232), (-0.07191, 0.02979, 0.2232), (-0.06472, 0.04324, 0.2232), (-0.05504, 0.05504, 0.2232), (-0.04324, 0.06472, 0.2232), (-0.02979, 0.07191, 0.2232), (-0.01518, 0.07634, 0.2232), (4.234e-07, 0.07783, 0.2232), (0.01519, 0.07634, 0.2232), (0.02979, 0.07191, 0.2232), (0.04324, 0.06472, 0.2232), (0.04324, 0.06472, 0.2678), (0.02979, 0.07191, 0.2678), (0.01519, 0.07634, 0.2678), (4.234e-07, 0.07783, 0.2678), (-0.01518, 0.07634, 0.2678), (-0.02979, 0.07191, 0.2678), (-0.04324, 0.06472, 0.2678), (-0.05504, 0.05504, 0.2678), (-0.06472, 0.04324, 0.2678), (-0.07191, 0.02979, 0.2678), (-0.07634, 0.01518, 0.2678), (-0.07783, 2.854e-07, 0.2678), (-0.07634, -0.01518, 0.2678), (-0.07191, -0.02979, 0.2678), (-0.06472, -0.04324, 0.2678), (-0.05504, -0.05504, 0.2678), (-0.04324, -0.06472, 0.2678), (-0.02979, -0.07191, 0.2678), (-0.01518, -0.07634, 0.2678), (2.731e-07, -0.07783, 0.2678), (0.01518, -0.07634, 0.2678), (0.02979, -0.07191, 0.2678), (0.04324, -0.06472, 0.2678), (0.05504, -0.05504, 0.2678), (0.06472, -0.04324, 0.2678), (0.07191, -0.02979, 0.2678), (0.07634, -0.01518, 0.2678), (0.07783, 2.161e-07, 0.2678), (0.07634, 0.01518, 0.2678), (0.07191, 0.02979, 0.2678), (0.06472, 0.04324, 0.2678), (0.05504, 0.05504, 0.2678), (0.1232, 0.1232, 0.3123), (0.1449, 0.09682, 0.3123), (0.161, 0.06669, 0.3123), (0.1709, 0.034, 0.3123), (0.1743, 1.978e-07, 0.3123), (0.1709, -0.034, 0.3123), (0.161, -0.06669, 0.3123), (0.1449, -0.09682, 0.3123), (0.1232, -0.1232, 0.3123), (0.09682, -0.1449, 0.3123), (0.06669, -0.161, 0.3123), (0.034, -0.1709, 0.3123), (1.97e-07, -0.1743, 0.3123), (-0.034, -0.1709, 0.3123), (-0.06669, -0.161, 0.3123), (-0.09682, -0.1449, 0.3123), (-0.1232, -0.1232, 0.3123), (-0.1449, -0.09682, 0.3123), (-0.161, -0.06669, 0.3123), (-0.1709, -0.034, 0.3123), (-0.1743, 3.53e-07, 0.3123), (-0.1709, 0.034, 0.3123), (-0.161, 0.06669, 0.3123), (-0.1449, 0.09682, 0.3123), (-0.1232, 0.1232, 0.3123), (-0.09682, 0.1449, 0.3123), (-0.06669, 0.161, 0.3123), (-0.034, 0.1709, 0.3123), (5.336e-07, 0.1743, 0.3123), (0.034, 0.1709, 0.3123), (0.06669, 0.161, 0.3123), (0.09682, 0.1449, 0.3123), (0.1449, 0.09682, 0.336), (0.1232, 0.1232, 0.336), (0.161, 0.06669, 0.336), (0.1709, 0.034, 0.336), (0.1743, 1.978e-07, 0.336), (0.1709, -0.034, 0.336), (0.161, -0.06669, 0.336), (0.1449, -0.09682, 0.336), (0.1232, -0.1232, 0.336), (0.09682, -0.1449, 0.336), (0.06669, -0.161, 0.336), (0.034, -0.1709, 0.336), (1.97e-07, -0.1743, 0.336), (-0.034, -0.1709, 0.336), (-0.06669, -0.161, 0.336), (-0.09682, -0.1449, 0.336), (-0.1232, -0.1232, 0.336), (-0.1449, -0.09682, 0.336), (-0.161, -0.06669, 0.336), (-0.1709, -0.034, 0.336), (-0.1743, 3.53e-07, 0.336), (-0.1709, 0.034, 0.336), (-0.161, 0.06669, 0.336), (-0.1449, 0.09682, 0.336), (-0.1232, 0.1232, 0.336), (-0.09682, 0.1449, 0.336), (-0.06669, 0.161, 0.336), (-0.034, 0.1709, 0.336), (5.336e-07, 0.1743, 0.336), (0.034, 0.1709, 0.336), (0.06669, 0.161, 0.336), (0.09682, 0.1449, 0.336), (0.1049, 0.1049, 0.336), (0.1234, 0.08244, 0.336), (0.1371, 0.05678, 0.336), (0.1455, 0.02895, 0.336), (0.1484, 2.019e-07, 0.336), (0.1455, -0.02895, 0.336), (0.1371, -0.05678, 0.336), (0.1234, -0.08243, 0.336), (0.1049, -0.1049, 0.336), (0.08244, -0.1234, 0.336), (0.05678, -0.1371, 0.336), (0.02895, -0.1455, 0.336), (2.16e-07, -0.1484, 0.336), (-0.02895, -0.1455, 0.336), (-0.05678, -0.1371, 0.336), (-0.08243, -0.1234, 0.336), (-0.1049, -0.1049, 0.336), (-0.1234, -0.08243, 0.336), (-0.1371, -0.05678, 0.336), (-0.1455, -0.02895, 0.336), (-0.1484, 3.339e-07, 0.336), (-0.1455, 0.02895, 0.336), (-0.1371, 0.05678, 0.336), (-0.1234, 0.08244, 0.336), (-0.1049, 0.1049, 0.336), (-0.08243, 0.1234, 0.336), (-0.05678, 0.1371, 0.336), (-0.02895, 0.1455, 0.336), (5.026e-07, 0.1484, 0.336), (0.02895, 0.1455, 0.336), (0.05678, 0.1371, 0.336), (0.08244, 0.1234, 0.336), (0.09613, 0.09613, 0.3254), (0.113, 0.07553, 0.3254), (0.1256, 0.05203, 0.3254), (0.1333, 0.02652, 0.3254), (0.136, 2.041e-07, 0.3254), (0.1333, -0.02652, 0.3254), (0.1256, -0.05203, 0.3254), (0.113, -0.07553, 0.3254), (0.09613, -0.09613, 0.3254), (0.07553, -0.113, 0.3254), (0.05203, -0.1256, 0.3254), (0.02652, -0.1333, 0.3254), (2.25e-07, -0.1359, 0.3254), (-0.02652, -0.1333, 0.3254), (-0.05203, -0.1256, 0.3254), (-0.07553, -0.113, 0.3254), (-0.09613, -0.09613, 0.3254), (-0.113, -0.07553, 0.3254), (-0.1256, -0.05203, 0.3254), (-0.1333, -0.02652, 0.3254), (-0.1359, 3.251e-07, 0.3254), (-0.1333, 0.02652, 0.3254), (-0.1256, 0.05203, 0.3254), (-0.113, 0.07553, 0.3254), (-0.09613, 0.09613, 0.3254), (-0.07553, 0.113, 0.3254), (-0.05203, 0.1256, 0.3254), (-0.02652, 0.1333, 0.3254), (4.875e-07, 0.136, 0.3254), (0.02652, 0.1333, 0.3254), (0.05203, 0.1256, 0.3254), (0.07553, 0.113, 0.3254)], [], [(32, 0, 1), (32, 1, 2), (32, 2, 3), (32, 3, 4), (32, 4, 5), (32, 5, 6), (32, 6, 7), (32, 7, 8), (32, 8, 9), (32, 9, 10), (32, 10, 11), (32, 11, 12), (32, 12, 13), (32, 13, 14), (32, 14, 15), (32, 15, 16), (32, 16, 17), (32, 17, 18), (32, 18, 19), (32, 19, 20), (32, 20, 21), (32, 21, 22), (32, 22, 23), (32, 23, 24), (32, 24, 25), (32, 25, 26), (32, 26, 27), (32, 27, 28), (32, 28, 29), (32, 29, 30), (32, 30, 31), (31, 0, 32), (0, 31, 33, 64), (31, 30, 34, 33), (30, 29, 35, 34), (29, 28, 36, 35), (28, 27, 37, 36), (27, 26, 38, 37), (26, 25, 39, 38), (25, 24, 40, 39), (24, 23, 41, 40), (23, 22, 42, 41), (22, 21, 43, 42), (21, 20, 44, 43), (20, 19, 45, 44), (19, 18, 46, 45), (18, 17, 47, 46), (17, 16, 48, 47), (16, 15, 49, 48), (15, 14, 50, 49), (14, 13, 51, 50), (13, 12, 52, 51), (12, 11, 53, 52), (11, 10, 54, 53), (10, 9, 55, 54), (9, 8, 56, 55), (8, 7, 57, 56), (7, 6, 58, 57), (6, 5, 59, 58), (5, 4, 60, 59), (4, 3, 61, 60), (3, 2, 62, 61), (2, 1, 63, 62), (1, 0, 64, 63), (63, 64, 65, 66), (62, 63, 66, 67), (61, 62, 67, 68), (60, 61, 68, 69), (59, 60, 69, 70), (58, 59, 70, 71), (57, 58, 71, 72), (56, 57, 72, 73), (55, 56, 73, 74), (54, 55, 74, 75), (53, 54, 75, 76), (52, 53, 76, 77), (51, 52, 77, 78), (50, 51, 78, 79), (49, 50, 79, 80), (48, 49, 80, 81), (47, 48, 81, 82), (46, 47, 82, 83), (45, 46, 83, 84), (44, 45, 84, 85), (43, 44, 85, 86), (42, 43, 86, 87), (41, 42, 87, 88), (40, 41, 88, 89), (39, 40, 89, 90), (38, 39, 90, 91), (37, 38, 91, 92), (36, 37, 92, 93), (35, 36, 93, 94), (34, 35, 94, 95), (33, 34, 95, 96), (64, 33, 96, 65), (65, 96, 97, 128), (96, 95, 98, 97), (95, 94, 99, 98), (94, 93, 100, 99), (93, 92, 101, 100), (92, 91, 102, 101), (91, 90, 103, 102), (90, 89, 104, 103), (89, 88, 105, 104), (88, 87, 106, 105), (87, 86, 107, 106), (86, 85, 108, 107), (85, 84, 109, 108), (84, 83, 110, 109), (83, 82, 111, 110), (82, 81, 112, 111), (81, 80, 113, 112), (80, 79, 114, 113), (79, 78, 115, 114), (78, 77, 116, 115), (77, 76, 117, 116), (76, 75, 118, 117), (75, 74, 119, 118), (74, 73, 120, 119), (73, 72, 121, 120), (72, 71, 122, 121), (71, 70, 123, 122), (70, 69, 124, 123), (69, 68, 125, 124), (68, 67, 126, 125), (67, 66, 127, 126), (66, 65, 128, 127), (127, 128, 129, 130), (126, 127, 130, 131), (125, 126, 131, 132), (124, 125, 132, 133), (123, 124, 133, 134), (122, 123, 134, 135), (121, 122, 135, 136), (120, 121, 136, 137), (119, 120, 137, 138), (118, 119, 138, 139), (117, 118, 139, 140), (116, 117, 140, 141), (115, 116, 141, 142), (114, 115, 142, 143), (113, 114, 143, 144), (112, 113, 144, 145), (111, 112, 145, 146), (110, 111, 146, 147), (109, 110, 147, 148), (108, 109, 148, 149), (107, 108, 149, 150), (106, 107, 150, 151), (105, 106, 151, 152), (104, 105, 152, 153), (103, 104, 153, 154), (102, 103, 154, 155), (101, 102, 155, 156), (100, 101, 156, 157), (99, 100, 157, 158), (98, 99, 158, 159), (97, 98, 159, 160), (128, 97, 160, 129), (129, 160, 161, 192), (160, 159, 162, 161), (159, 158, 163, 162), (158, 157, 164, 163), (157, 156, 165, 164), (156, 155, 166, 165), (155, 154, 167, 166), (154, 153, 168, 167), (153, 152, 169, 168), (152, 151, 170, 169), (151, 150, 171, 170), (150, 149, 172, 171), (149, 148, 173, 172), (148, 147, 174, 173), (147, 146, 175, 174), (146, 145, 176, 175), (145, 144, 177, 176), (144, 143, 178, 177), (143, 142, 179, 178), (142, 141, 180, 179), (141, 140, 181, 180), (140, 139, 182, 181), (139, 138, 183, 182), (138, 137, 184, 183), (137, 136, 185, 184), (136, 135, 186, 185), (135, 134, 187, 186), (134, 133, 188, 187), (133, 132, 189, 188), (132, 131, 190, 189), (131, 130, 191, 190), (130, 129, 192, 191), (191, 192, 193, 194), (190, 191, 194, 195), (189, 190, 195, 196), (188, 189, 196, 197), (187, 188, 197, 198), (186, 187, 198, 199), (185, 186, 199, 200), (184, 185, 200, 201), (183, 184, 201, 202), (182, 183, 202, 203), (181, 182, 203, 204), (180, 181, 204, 205), (179, 180, 205, 206), (178, 179, 206, 207), (177, 178, 207, 208), (176, 177, 208, 209), (175, 176, 209, 210), (174, 175, 210, 211), (173, 174, 211, 212), (172, 173, 212, 213), (171, 172, 213, 214), (170, 171, 214, 215), (169, 170, 215, 216), (168, 169, 216, 217), (167, 168, 217, 218), (166, 167, 218, 219), (165, 166, 219, 220), (164, 165, 220, 221), (163, 164, 221, 222), (162, 163, 222, 223), (161, 162, 223, 224), (192, 161, 224, 193), (194, 193, 226, 225), (195, 194, 225, 227), (196, 195, 227, 228), (197, 196, 228, 229), (198, 197, 229, 230), (199, 198, 230, 231), (200, 199, 231, 232), (201, 200, 232, 233), (202, 201, 233, 234), (203, 202, 234, 235), (204, 203, 235, 236), (205, 204, 236, 237), (206, 205, 237, 238), (207, 206, 238, 239), (208, 207, 239, 240), (209, 208, 240, 241), (210, 209, 241, 242), (211, 210, 242, 243), (212, 211, 243, 244), (213, 212, 244, 245), (214, 213, 245, 246), (215, 214, 246, 247), (216, 215, 247, 248), (217, 216, 248, 249), (218, 217, 249, 250), (219, 218, 250, 251), (220, 219, 251, 252), (221, 220, 252, 253), (222, 221, 253, 254), (223, 222, 254, 255), (224, 223, 255, 256), (193, 224, 256, 226), (225, 226, 257, 258), (227, 225, 258, 259), (228, 227, 259, 260), (229, 228, 260, 261), (230, 229, 261, 262), (231, 230, 262, 263), (232, 231, 263, 264), (233, 232, 264, 265), (234, 233, 265, 266), (235, 234, 266, 267), (236, 235, 267, 268), (237, 236, 268, 269), (238, 237, 269, 270), (239, 238, 270, 271), (240, 239, 271, 272), (241, 240, 272, 273), (242, 241, 273, 274), (243, 242, 274, 275), (244, 243, 275, 276), (245, 244, 276, 277), (246, 245, 277, 278), (247, 246, 278, 279), (248, 247, 279, 280), (249, 248, 280, 281), (250, 249, 281, 282), (251, 250, 282, 283), (252, 251, 283, 284), (253, 252, 284, 285), (254, 253, 285, 286), (255, 254, 286, 287), (256, 255, 287, 288), (226, 256, 288, 257), (258, 257, 289, 290), (259, 258, 290, 291), (260, 259, 291, 292), (261, 260, 292, 293), (262, 261, 293, 294), (263, 262, 294, 295), (264, 263, 295, 296), (265, 264, 296, 297), (266, 265, 297, 298), (267, 266, 298, 299), (268, 267, 299, 300), (269, 268, 300, 301), (270, 269, 301, 302), (271, 270, 302, 303), (272, 271, 303, 304), (273, 272, 304, 305), (274, 273, 305, 306), (275, 274, 306, 307), (276, 275, 307, 308), (277, 276, 308, 309), (278, 277, 309, 310), (279, 278, 310, 311), (280, 279, 311, 312), (281, 280, 312, 313), (282, 281, 313, 314), (283, 282, 314, 315), (284, 283, 315, 316), (285, 284, 316, 317), (286, 285, 317, 318), (287, 286, 318, 319), (288, 287, 319, 320), (257, 288, 320, 289)])
me_circle_004.polygons.foreach_set('use_smooth', [True] * 320)
me_circle_004.materials.append(mat_ceramix2_001)
me_circle_004.use_remesh_preserve_volume = False
me_circle_004.use_remesh_preserve_attributes = False
me_circle_004.use_mirror_vertex_groups = False
me_circle_004.update()

# ---- objects
ob_camera = bpy.data.objects.new('Camera', cam_camera)
ob_console_table = bpy.data.objects.new('console_table', me_plane_009)
ob_portrait = bpy.data.objects.new('portrait', me_cube_002)
ob_portrait_001 = bpy.data.objects.new('portrait.001', me_cube_008)
ob_portrait_002 = bpy.data.objects.new('portrait.002', me_cube_004)
ob_portrait003 = bpy.data.objects.new('portrait003', me_cube_007)
ob_portraitpicture = bpy.data.objects.new('portraitPicture', me_cube_005)
ob_portraitpicture_001 = bpy.data.objects.new('portraitPicture.001', me_cube_006)
ob_vase01 = bpy.data.objects.new('vase01', me_circle_005)
ob_vase02 = bpy.data.objects.new('vase02', me_circle_004)

# ---- transforms, parenting, visibility, modifiers, constraints
ob_camera.location = (5.96e-08, -5.0, 2.487)
ob_camera.rotation_euler = (1.109, 0.01082, 0.8149)
ob_camera.lock_rotations_4d = False
ob_camera.empty_display_type = 'ARROWS'
ob_camera.color = (0.0, 0.0, 0.0, 0.0)
ob_camera.display_type = 'WIRE'
ob_camera.lineart.crease_threshold = 0.0
_c = ob_camera.constraints.new('TRACK_TO'); _c.name = 'Focus'
ob_console_table.location = (0.02846, 0.0585, 1.2)
ob_console_table.rotation_euler = (1.571, -0.0, -0.0)
ob_console_table.scale = (0.3, 0.3, 0.3)
ob_console_table.lock_rotations_4d = False
ob_console_table.empty_display_type = 'ARROWS'
ob_console_table.color = (0.0, 0.0, 0.0, 1.0)
ob_console_table.lineart.crease_threshold = 0.0
_m = ob_console_table.modifiers.new('Mirror', 'MIRROR')
_m.use_mirror_vertex_groups = False
ob_portrait.location = (-0.972, -0.23, 1.539)
ob_portrait.rotation_euler = (1.396, -0.0, 0.2054)
ob_portrait.scale = (0.6, 0.6, 0.06)
ob_portrait.lock_rotations_4d = False
ob_portrait.empty_display_type = 'ARROWS'
ob_portrait.color = (0.0, 0.0, 0.0, 1.0)
ob_portrait.lineart.crease_threshold = 0.0
ob_portrait_001.location = (-0.5939, -0.2368, 1.594)
ob_portrait_001.rotation_euler = (1.396, -0.0, 0.2054)
ob_portrait_001.scale = (0.78, 0.78, 0.078)
ob_portrait_001.lock_rotations_4d = False
ob_portrait_001.empty_display_type = 'ARROWS'
ob_portrait_001.color = (0.0, 0.0, 0.0, 1.0)
ob_portrait_001.lineart.crease_threshold = 0.0
ob_portrait_002.location = (-0.9861, -0.1621, 1.483)
ob_portrait_002.rotation_euler = (1.571, -0.2588, 1.776)
ob_portrait_002.scale = (0.06, 1.276, 0.6)
ob_portrait_002.lock_rotations_4d = False
ob_portrait_002.empty_display_type = 'ARROWS'
ob_portrait_002.color = (0.0, 0.0, 0.0, 1.0)
ob_portrait_002.lineart.crease_threshold = 0.0
ob_portrait003.location = (-0.6123, -0.1486, 1.522)
ob_portrait003.rotation_euler = (1.571, -0.2588, 1.776)
ob_portrait003.scale = (0.078, 1.659, 0.78)
ob_portrait003.lock_rotations_4d = False
ob_portrait003.empty_display_type = 'ARROWS'
ob_portrait003.color = (0.0, 0.0, 0.0, 1.0)
ob_portrait003.lineart.crease_threshold = 0.0
ob_portraitpicture.location = (-0.972, -0.23, 1.539)
ob_portraitpicture.rotation_euler = (1.396, -0.0, 0.2054)
ob_portraitpicture.scale = (0.6, 0.6, 0.06)
ob_portraitpicture.lock_rotations_4d = False
ob_portraitpicture.empty_display_type = 'ARROWS'
ob_portraitpicture.color = (0.0, 0.0, 0.0, 1.0)
ob_portraitpicture.lineart.crease_threshold = 0.0
ob_portraitpicture_001.location = (-0.5939, -0.2368, 1.594)
ob_portraitpicture_001.rotation_euler = (1.396, -0.0, 0.2054)
ob_portraitpicture_001.scale = (0.78, 0.78, 0.078)
ob_portraitpicture_001.lock_rotations_4d = False
ob_portraitpicture_001.empty_display_type = 'ARROWS'
ob_portraitpicture_001.color = (0.0, 0.0, 0.0, 1.0)
ob_portraitpicture_001.lineart.crease_threshold = 0.0
ob_vase01.location = (0.3303, -0.2362, 1.36)
ob_vase01.scale = (1.234, 1.234, 1.234)
ob_vase01.lock_rotations_4d = False
ob_vase01.empty_display_type = 'ARROWS'
ob_vase01.color = (0.0, 0.0, 0.0, 1.0)
ob_vase01.lineart.crease_threshold = 0.0
_m = ob_vase01.modifiers.new('Subsurf', 'SUBSURF')
_m.uv_smooth = 'PRESERVE_CORNERS'
_m.quality = 2
_m.levels = 2
_m.show_only_control_edges = False
ob_vase02.location = (0.9371, -0.2362, 1.36)
ob_vase02.lock_rotations_4d = False
ob_vase02.empty_display_type = 'ARROWS'
ob_vase02.color = (0.0, 0.0, 0.0, 1.0)
ob_vase02.lineart.crease_threshold = 0.0
_m = ob_vase02.modifiers.new('Subsurf', 'SUBSURF')
_m.uv_smooth = 'PRESERVE_CORNERS'
_m.quality = 2
_m.levels = 2
_m.show_only_control_edges = False

# ---- collection membership
col_collection_1.objects.link(ob_camera)
col_collection_5.objects.link(ob_console_table)
col_collection_5.objects.link(ob_portrait)
col_collection_5.objects.link(ob_portrait_001)
col_collection_5.objects.link(ob_portrait_002)
col_collection_5.objects.link(ob_portrait003)
col_collection_5.objects.link(ob_portraitpicture)
col_collection_5.objects.link(ob_portraitpicture_001)
col_collection_5.objects.link(ob_vase01)
col_collection_5.objects.link(ob_vase02)

# ---- scene / render settings (as saved in the file)
scene.camera = ob_camera
scene.frame_start = 1; scene.frame_end = 250; scene.frame_set(2)
scene.render.engine = 'BLENDER_EEVEE_NEXT'
scene.render.image_settings.file_format = 'JPEG'
scene.render.image_settings.color_mode = 'RGB'
scene.render.image_settings.compression = 90
scene.render.resolution_x = 800
scene.render.resolution_y = 600
scene.render.pixel_aspect_x = 100.0
scene.render.pixel_aspect_y = 100.0
scene.render.fps = 25
scene.render.dither_intensity = 0.0
scene.render.use_compositing = False
scene.render.use_sequencer = False
scene.render.bake_margin = 2
scene.render.bake_bias = 0.0
scene.render.use_stamp_time = False
scene.render.use_stamp_date = False
scene.render.use_stamp_frame = False
scene.render.use_stamp_camera = False
scene.render.use_stamp_scene = False
scene.render.use_stamp_filename = False
scene.render.use_stamp_render_time = False
scene.render.stamp_font_size = 0
scene.cycles.use_denoising = False
scene.cycles.samples = 10
scene.cycles.sampling_pattern = 'TABULATED_SOBOL'
scene.cycles.light_sampling_threshold = 0.0
scene.cycles.use_adaptive_sampling = False
scene.cycles.use_light_tree = False
scene.cycles.blur_glossy = 0.0
scene.cycles.volume_bounces = 1
scene.cycles.pixel_filter_type = 'GAUSSIAN'
scene.cycles.sample_clamp_indirect = 0.0
scene.view_settings.view_transform = 'Raw'
bpy.context.view_layer.update()
